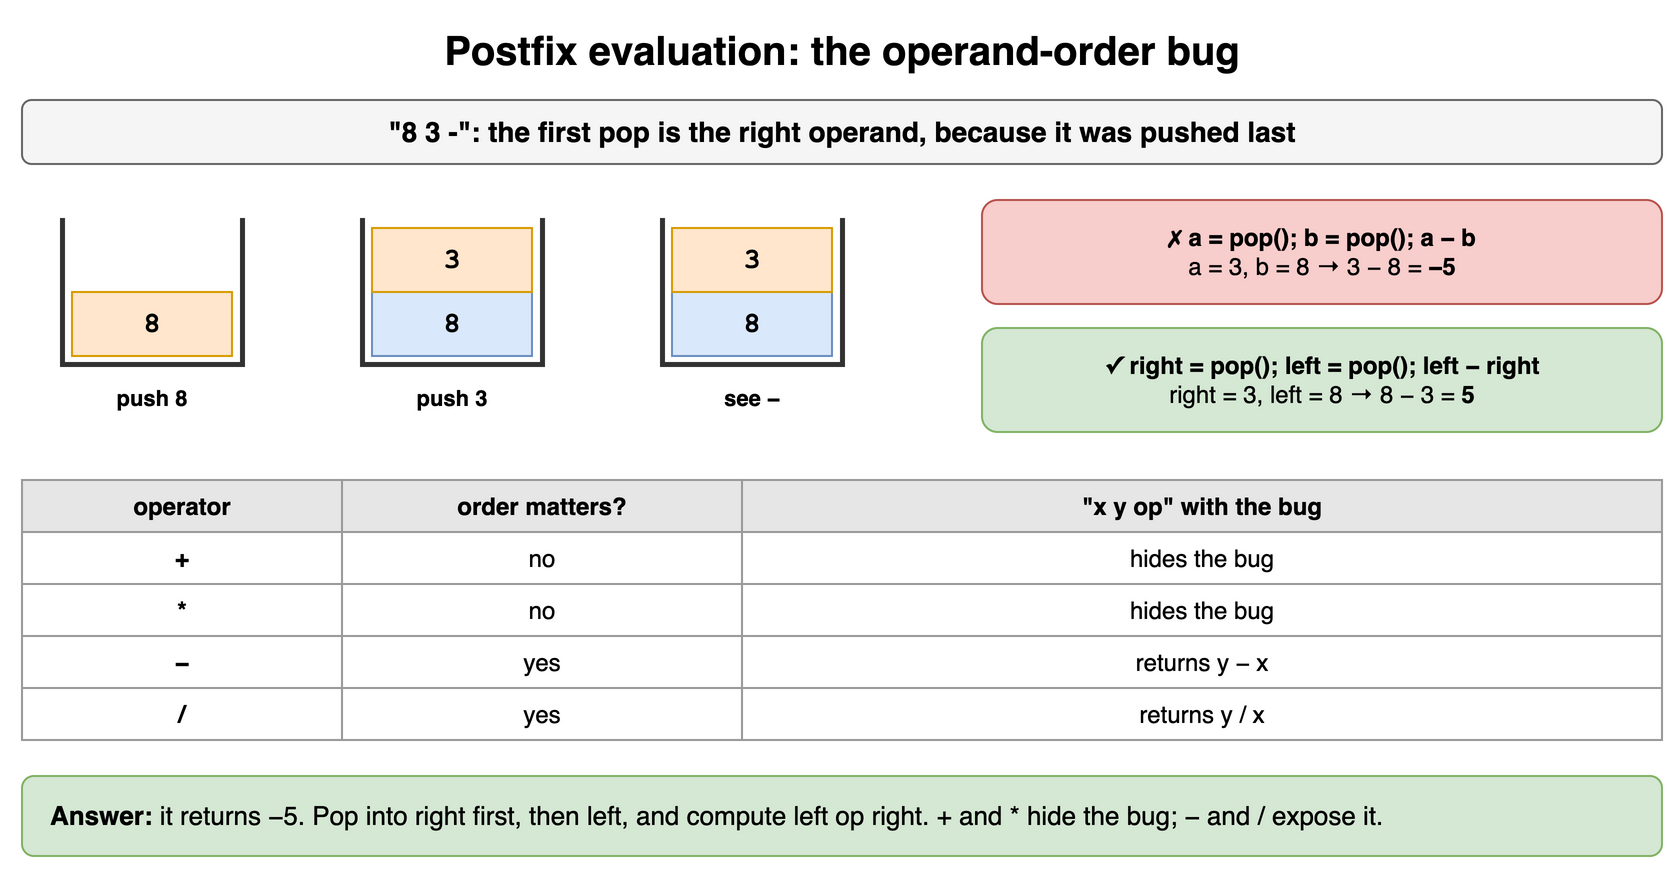

The diagram above was exported from draw.io. Its source (the exported page's mxGraphModel, read from the mxfile embedded in the PNG):
<mxGraphModel dx="900" dy="448" grid="1" gridSize="10" guides="1" tooltips="1" connect="1" arrows="1" fold="1" page="1" pageScale="1" pageWidth="900" pageHeight="448" math="0" shadow="0">
  <root>
    <mxCell id="0" />
    <mxCell id="1" parent="0" />
    <mxCell id="q4c1" value="Postfix evaluation: the operand-order bug" style="text;html=1;align=center;verticalAlign=middle;whiteSpace=wrap;fontSize=20;fontStyle=1;" vertex="1" parent="1">
      <mxGeometry x="40" y="10" width="820" height="30" as="geometry" />
    </mxCell>
    <mxCell id="q4c2" value="&quot;8 3 -&quot;: the first pop is the right operand, because it was pushed last" style="rounded=1;whiteSpace=wrap;html=1;fillColor=#f5f5f5;strokeColor=#666666;fontStyle=1;fontSize=14;" vertex="1" parent="1">
      <mxGeometry x="40" y="50" width="820" height="32" as="geometry" />
    </mxCell>
    <mxCell id="q4c3" value="" style="shape=partialRectangle;whiteSpace=wrap;html=1;top=0;fillColor=none;strokeWidth=2.5;strokeColor=#333333;" vertex="1" parent="1">
      <mxGeometry x="60" y="110" width="90" height="72" as="geometry" />
    </mxCell>
    <mxCell id="q4c4" value="8" style="rounded=0;whiteSpace=wrap;html=1;fontStyle=1;fontSize=14;fillColor=#ffe6cc;strokeColor=#d79b00;fontFamily=Courier New;" vertex="1" parent="1">
      <mxGeometry x="65" y="146" width="80" height="32" as="geometry" />
    </mxCell>
    <mxCell id="q4c5" value="push 8" style="text;html=1;align=center;verticalAlign=middle;whiteSpace=wrap;fontSize=11;fontStyle=1;" vertex="1" parent="1">
      <mxGeometry x="60" y="190" width="90" height="18" as="geometry" />
    </mxCell>
    <mxCell id="q4c6" value="" style="shape=partialRectangle;whiteSpace=wrap;html=1;top=0;fillColor=none;strokeWidth=2.5;strokeColor=#333333;" vertex="1" parent="1">
      <mxGeometry x="210" y="110" width="90" height="72" as="geometry" />
    </mxCell>
    <mxCell id="q4c7" value="8" style="rounded=0;whiteSpace=wrap;html=1;fontStyle=1;fontSize=14;fillColor=#dae8fc;strokeColor=#6c8ebf;fontFamily=Courier New;" vertex="1" parent="1">
      <mxGeometry x="215" y="146" width="80" height="32" as="geometry" />
    </mxCell>
    <mxCell id="q4c8" value="3" style="rounded=0;whiteSpace=wrap;html=1;fontStyle=1;fontSize=14;fillColor=#ffe6cc;strokeColor=#d79b00;fontFamily=Courier New;" vertex="1" parent="1">
      <mxGeometry x="215" y="114" width="80" height="32" as="geometry" />
    </mxCell>
    <mxCell id="q4c9" value="push 3" style="text;html=1;align=center;verticalAlign=middle;whiteSpace=wrap;fontSize=11;fontStyle=1;" vertex="1" parent="1">
      <mxGeometry x="210" y="190" width="90" height="18" as="geometry" />
    </mxCell>
    <mxCell id="q4c10" value="" style="shape=partialRectangle;whiteSpace=wrap;html=1;top=0;fillColor=none;strokeWidth=2.5;strokeColor=#333333;" vertex="1" parent="1">
      <mxGeometry x="360" y="110" width="90" height="72" as="geometry" />
    </mxCell>
    <mxCell id="q4c11" value="8" style="rounded=0;whiteSpace=wrap;html=1;fontStyle=1;fontSize=14;fillColor=#dae8fc;strokeColor=#6c8ebf;fontFamily=Courier New;" vertex="1" parent="1">
      <mxGeometry x="365" y="146" width="80" height="32" as="geometry" />
    </mxCell>
    <mxCell id="q4c12" value="3" style="rounded=0;whiteSpace=wrap;html=1;fontStyle=1;fontSize=14;fillColor=#ffe6cc;strokeColor=#d79b00;fontFamily=Courier New;" vertex="1" parent="1">
      <mxGeometry x="365" y="114" width="80" height="32" as="geometry" />
    </mxCell>
    <mxCell id="q4c13" value="see −" style="text;html=1;align=center;verticalAlign=middle;whiteSpace=wrap;fontSize=11;fontStyle=1;" vertex="1" parent="1">
      <mxGeometry x="360" y="190" width="90" height="18" as="geometry" />
    </mxCell>
    <mxCell id="q4c14" value="&lt;b&gt;✗ a = pop(); b = pop(); a − b&lt;/b&gt;&lt;br&gt;a = 3, b = 8 → 3 − 8 = &lt;b&gt;−5&lt;/b&gt;" style="rounded=1;whiteSpace=wrap;html=1;fillColor=#f8cecc;strokeColor=#b85450;fontSize=12;" vertex="1" parent="1">
      <mxGeometry x="520" y="100" width="340" height="52" as="geometry" />
    </mxCell>
    <mxCell id="q4c15" value="&lt;b&gt;✓ right = pop(); left = pop(); left − right&lt;/b&gt;&lt;br&gt;right = 3, left = 8 → 8 − 3 = &lt;b&gt;5&lt;/b&gt;" style="rounded=1;whiteSpace=wrap;html=1;fillColor=#d5e8d4;strokeColor=#82b366;fontSize=12;" vertex="1" parent="1">
      <mxGeometry x="520" y="164" width="340" height="52" as="geometry" />
    </mxCell>
    <mxCell id="q4c16" value="operator" style="whiteSpace=wrap;html=1;fillColor=#e6e6e6;strokeColor=#999999;fontStyle=1;fontSize=12;" vertex="1" parent="1">
      <mxGeometry x="40" y="240" width="160" height="26" as="geometry" />
    </mxCell>
    <mxCell id="q4c17" value="order matters?" style="whiteSpace=wrap;html=1;fillColor=#e6e6e6;strokeColor=#999999;fontStyle=1;fontSize=12;" vertex="1" parent="1">
      <mxGeometry x="200" y="240" width="200" height="26" as="geometry" />
    </mxCell>
    <mxCell id="q4c18" value="&quot;x y op&quot; with the bug" style="whiteSpace=wrap;html=1;fillColor=#e6e6e6;strokeColor=#999999;fontStyle=1;fontSize=12;" vertex="1" parent="1">
      <mxGeometry x="400" y="240" width="460" height="26" as="geometry" />
    </mxCell>
    <mxCell id="q4c19" value="+" style="whiteSpace=wrap;html=1;strokeColor=#999999;fontSize=12;fillColor=#ffffff;fontStyle=1;" vertex="1" parent="1">
      <mxGeometry x="40" y="266" width="160" height="26" as="geometry" />
    </mxCell>
    <mxCell id="q4c20" value="no" style="whiteSpace=wrap;html=1;strokeColor=#999999;fontSize=12;fillColor=#ffffff;" vertex="1" parent="1">
      <mxGeometry x="200" y="266" width="200" height="26" as="geometry" />
    </mxCell>
    <mxCell id="q4c21" value="hides the bug" style="whiteSpace=wrap;html=1;strokeColor=#999999;fontSize=12;fillColor=#ffffff;" vertex="1" parent="1">
      <mxGeometry x="400" y="266" width="460" height="26" as="geometry" />
    </mxCell>
    <mxCell id="q4c22" value="*" style="whiteSpace=wrap;html=1;strokeColor=#999999;fontSize=12;fillColor=#ffffff;fontStyle=1;" vertex="1" parent="1">
      <mxGeometry x="40" y="292" width="160" height="26" as="geometry" />
    </mxCell>
    <mxCell id="q4c23" value="no" style="whiteSpace=wrap;html=1;strokeColor=#999999;fontSize=12;fillColor=#ffffff;" vertex="1" parent="1">
      <mxGeometry x="200" y="292" width="200" height="26" as="geometry" />
    </mxCell>
    <mxCell id="q4c24" value="hides the bug" style="whiteSpace=wrap;html=1;strokeColor=#999999;fontSize=12;fillColor=#ffffff;" vertex="1" parent="1">
      <mxGeometry x="400" y="292" width="460" height="26" as="geometry" />
    </mxCell>
    <mxCell id="q4c25" value="−" style="whiteSpace=wrap;html=1;strokeColor=#999999;fontSize=12;fillColor=#ffffff;fontStyle=1;" vertex="1" parent="1">
      <mxGeometry x="40" y="318" width="160" height="26" as="geometry" />
    </mxCell>
    <mxCell id="q4c26" value="yes" style="whiteSpace=wrap;html=1;strokeColor=#999999;fontSize=12;fillColor=#ffffff;" vertex="1" parent="1">
      <mxGeometry x="200" y="318" width="200" height="26" as="geometry" />
    </mxCell>
    <mxCell id="q4c27" value="returns y − x" style="whiteSpace=wrap;html=1;strokeColor=#999999;fontSize=12;fillColor=#ffffff;" vertex="1" parent="1">
      <mxGeometry x="400" y="318" width="460" height="26" as="geometry" />
    </mxCell>
    <mxCell id="q4c28" value="/" style="whiteSpace=wrap;html=1;strokeColor=#999999;fontSize=12;fillColor=#ffffff;fontStyle=1;" vertex="1" parent="1">
      <mxGeometry x="40" y="344" width="160" height="26" as="geometry" />
    </mxCell>
    <mxCell id="q4c29" value="yes" style="whiteSpace=wrap;html=1;strokeColor=#999999;fontSize=12;fillColor=#ffffff;" vertex="1" parent="1">
      <mxGeometry x="200" y="344" width="200" height="26" as="geometry" />
    </mxCell>
    <mxCell id="q4c30" value="returns y / x" style="whiteSpace=wrap;html=1;strokeColor=#999999;fontSize=12;fillColor=#ffffff;" vertex="1" parent="1">
      <mxGeometry x="400" y="344" width="460" height="26" as="geometry" />
    </mxCell>
    <mxCell id="q4c31" value="&lt;b&gt;Answer:&lt;/b&gt; it returns −5. Pop into right first, then left, and compute left op right. + and * hide the bug; − and / expose it." style="rounded=1;whiteSpace=wrap;html=1;fillColor=#d5e8d4;strokeColor=#82b366;fontSize=13;align=left;spacingLeft=12;" vertex="1" parent="1">
      <mxGeometry x="40" y="388" width="820" height="40" as="geometry" />
    </mxCell>
  </root>
</mxGraphModel>